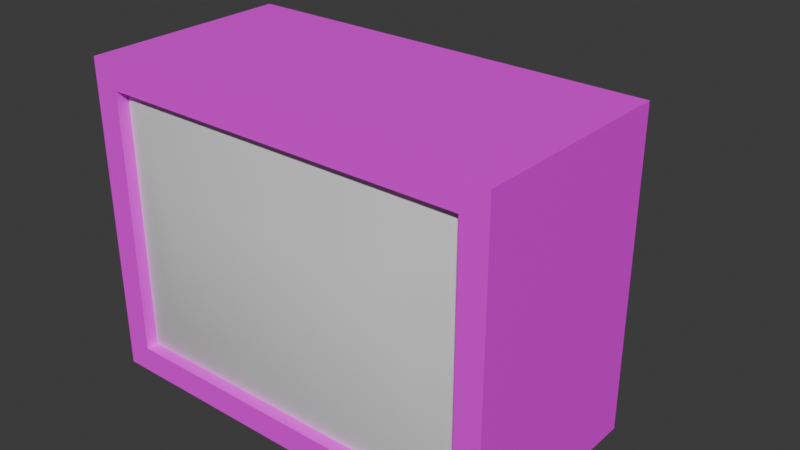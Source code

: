 # Source: Bld_CRT.blend  (saved by Blender 4.2.66; exported with 4.5.12 LTS)
import bpy
from mathutils import Matrix  # noqa: F401  (used for matrix-valued properties, if any)

bpy.ops.wm.read_factory_settings(use_empty=True)
scene = bpy.context.scene
scene.name = 'Scene'

# ---- collections
col_crt = bpy.data.collections.new('CRT'); scene.collection.children.link(col_crt)

# ---- images (referenced by path relative to the original .blend; pixels are not part of the script)
import os
ASSET_DIR = os.environ.get("B2B_ASSET_DIR", "")  # directory of the original .blend (textures are referenced by path, not embedded)
HERE = os.path.dirname(os.path.abspath(__file__))  # packed textures are extracted next to this script under _unpacked/

def load_image(name, relpath, width, height, colorspace="sRGB"):
    """Load a texture the original file referenced (path relative to the .blend, or extracted next to this script)."""
    p = next((c for c in (os.path.join(HERE, relpath), os.path.join(ASSET_DIR, relpath)) if relpath and os.path.exists(c)), "")
    if p:
        img = bpy.data.images.load(p, check_existing=True)
        img.name = name
    else:  # same state as the original file: an image datablock whose file is absent (Cycles renders it pink)
        img = bpy.data.images.new(name, width, height)
        img.source = "FILE"
        img.filepath = "//" + (relpath or name)
    img.colorspace_settings.name = colorspace
    return img
img_gradients_basics_psd = load_image('Gradients_Basics.psd', 'Gradients_Basics.psd', 1024, 1024, 'sRGB')

# ---- materials (node trees are filled in below, after node groups)
mat_material = bpy.data.materials.new('Material')
mat_material.alpha_threshold = 0.0
mat_material.use_transparent_shadow = False
mat_material.roughness = 0.5
mat_material.line_color = (0.0, 0.0, 0.0, 1.0)
mat_screen = bpy.data.materials.new('Screen')

# ---- node groups
ng_smooth_by_angle = bpy.data.node_groups.new('Smooth by Angle', 'GeometryNodeTree')
_s = ng_smooth_by_angle.interface.new_socket(name='Mesh', in_out='OUTPUT', socket_type='NodeSocketGeometry')
_s = ng_smooth_by_angle.interface.new_socket(name='Mesh', in_out='INPUT', socket_type='NodeSocketGeometry')
_s = ng_smooth_by_angle.interface.new_socket(name='Angle', in_out='INPUT', socket_type='NodeSocketFloat')
_s.subtype = 'ANGLE'
_s.default_value = 0.5236
_s.min_value = 0.0
_s.max_value = 3.142
_s.description = 'Maximum face angle for smooth edges'
_s = ng_smooth_by_angle.interface.new_socket(name='Ignore Sharpness', in_out='INPUT', socket_type='NodeSocketBool')
_s.force_non_field = True
ng_smooth_by_angle.description = 'Set the sharpness of mesh edges based on the angle between the neighboring faces'
ng_smooth_by_angle.is_modifier = True
_N = ng_smooth_by_angle.nodes; _L = ng_smooth_by_angle.links
n0 = _N.new('GeometryNodeSetShadeSmooth'); n0.name = 'Set Shade Smooth'; n0.location = (120, -80)
n0.domain = 'EDGE'
n1 = _N.new('GeometryNodeSetShadeSmooth'); n1.name = 'Set Shade Smooth.001'; n1.location = (300, -80)
n2 = _N.new('NodeGroupOutput'); n2.name = 'Group Output'; n2.location = (480, -80)
n3 = _N.new('GeometryNodeInputMeshEdgeAngle'); n3.name = 'Edge Angle'; n3.location = (-440, -240)
n4 = _N.new('NodeGroupInput'); n4.name = 'Group Input'; n4.location = (-80, -80)
n5 = _N.new('GeometryNodeInputEdgeSmooth'); n5.name = 'Is Edge Smooth'; n5.location = (-260, -120)
n6 = _N.new('GeometryNodeInputShadeSmooth'); n6.name = 'Is Shade Smooth'; n6.location = (-440, -397)
n7 = _N.new('FunctionNodeCompare'); n7.name = 'Compare'; n7.location = (-260, -260)
n7.operation = 'LESS_EQUAL'
n7.inputs[6].default_value = (0.0, 0.0, 0.0, 0.0)
n7.inputs[7].default_value = (0.0, 0.0, 0.0, 0.0)
n8 = _N.new('FunctionNodeBooleanMath'); n8.name = 'Boolean Math.001'; n8.location = (-80, -260)
n9 = _N.new('NodeGroupInput'); n9.name = 'Group Input.001'; n9.location = (-440, -329)
n10 = _N.new('NodeGroupInput'); n10.name = 'Group Input.002'; n10.location = (-259, -189)
n11 = _N.new('FunctionNodeBooleanMath'); n11.name = 'Boolean Math'; n11.location = (-80, -149)
n11.operation = 'OR'
n12 = _N.new('FunctionNodeBooleanMath'); n12.name = 'Boolean Math.002'; n12.location = (-260, -380)
n12.operation = 'OR'
n13 = _N.new('NodeGroupInput'); n13.name = 'Group Input.003'; n13.location = (-440, -460)
_L.new(n3.outputs[0], n7.inputs[0])
_L.new(n1.outputs[0], n2.inputs[0])
_L.new(n9.outputs[1], n7.inputs[1])
_L.new(n7.outputs[0], n8.inputs[0])
_L.new(n4.outputs[0], n0.inputs[0])
_L.new(n0.outputs[0], n1.inputs[0])
_L.new(n8.outputs[0], n0.inputs[2])
_L.new(n10.outputs[2], n11.inputs[1])
_L.new(n5.outputs[0], n11.inputs[0])
_L.new(n11.outputs[0], n0.inputs[1])
_L.new(n13.outputs[2], n12.inputs[1])
_L.new(n6.outputs[0], n12.inputs[0])
_L.new(n12.outputs[0], n8.inputs[1])
n2.is_active_output = True

# ---- material node trees
mat_material.use_nodes = True; mat_material.node_tree.nodes.clear()
_N = mat_material.node_tree.nodes; _L = mat_material.node_tree.links
n0 = _N.new('ShaderNodeOutputMaterial'); n0.name = 'Material Output'; n0.location = (300, 300)
n1 = _N.new('ShaderNodeBsdfPrincipled'); n1.name = 'Principled BSDF'; n1.location = (10, 300)
n1.inputs[3].default_value = 1.45
n2 = _N.new('ShaderNodeTexImage'); n2.name = 'Image Texture'; n2.location = (-280, 280)
n2.image = img_gradients_basics_psd
_L.new(n1.outputs[0], n0.inputs[0])
_L.new(n2.outputs[0], n1.inputs[0])
n0.is_active_output = True
mat_screen.use_nodes = True; mat_screen.node_tree.nodes.clear()
_N = mat_screen.node_tree.nodes; _L = mat_screen.node_tree.links
n0 = _N.new('ShaderNodeBsdfPrincipled'); n0.name = 'Principled BSDF'; n0.location = (10, 300)
n1 = _N.new('ShaderNodeOutputMaterial'); n1.name = 'Material Output'; n1.location = (300, 300)
_L.new(n0.outputs[0], n1.inputs[0])
n1.is_active_output = True

# ---- world
world_world = bpy.data.worlds.new('World'); scene.world = world_world
world_world.use_nodes = True; world_world.node_tree.nodes.clear()
_N = world_world.node_tree.nodes; _L = world_world.node_tree.links
n0 = _N.new('ShaderNodeOutputWorld'); n0.name = 'World Output'; n0.location = (300, 300)
n1 = _N.new('ShaderNodeBackground'); n1.name = 'Background'; n1.location = (10, 300)
n1.inputs[0].default_value = (0.05088, 0.05088, 0.05088, 1.0)
_L.new(n1.outputs[0], n0.inputs[0])
n0.is_active_output = True
world_world.color = (0.05088, 0.05088, 0.05088)
world_world.use_sun_shadow = False
world_world.sun_shadow_jitter_overblur = 0.0

# ---- meshes
me_cube = bpy.data.meshes.new('Cube')
me_cube.from_pydata([(-1.753, -1.0, -1.253), (-1.753, -1.0, 1.253), (-1.747, 1.0, -1.247), (-1.747, 1.0, 1.247), (1.753, -1.0, -1.253), (1.753, -1.0, 1.253), (1.747, 1.0, -1.247), (1.747, 1.0, 1.247), (-2.0, -1.0, -1.5), (-2.0, -1.0, 1.5), (2.0, -1.0, 1.5), (2.0, -1.0, -1.5), (-1.114, -1.108, -0.6135), (-1.114, -1.108, 0.6135), (1.114, -1.108, 0.6135), (1.114, -1.108, -0.6135), (-1.753, -0.885, -1.253), (-1.753, -0.885, 1.253), (1.753, -0.885, 1.253), (1.753, -0.885, -1.253), (-2.0, 1.0, 1.5), (-2.0, 1.0, -1.5), (2.0, 1.0, -1.5), (2.0, 1.0, 1.5), (-1.181, 2.152, 0.6494), (-1.181, 2.152, -1.247), (1.181, 2.152, -1.247), (1.181, 2.152, 0.6494)], [], [(8, 9, 20, 21), (6, 2, 25, 26), (22, 23, 10, 11), (4, 5, 18, 19), (21, 22, 11, 8), (23, 20, 9, 10), (0, 1, 9, 8), (5, 4, 11, 10), (4, 0, 8, 11), (1, 5, 10, 9), (15, 14, 13, 12), (0, 4, 19, 16), (1, 0, 16, 17), (5, 1, 17, 18), (12, 13, 17, 16), (14, 15, 19, 18), (15, 12, 16, 19), (13, 14, 18, 17), (3, 2, 21, 20), (2, 6, 22, 21), (7, 3, 20, 23), (6, 7, 23, 22), (25, 24, 27, 26), (3, 7, 27, 24), (2, 3, 24, 25), (7, 6, 26, 27)])
me_cube.polygons.foreach_set('use_smooth', [True] * 26)
me_cube.polygons.foreach_set('material_index', [0, 0, 0, 0, 0, 0, 0, 0, 0, 0, 1, 0, 0, 0, 1, 1, 1, 1, 0, 0, 0, 0, 0, 0, 0, 0])
_uv = me_cube.uv_layers.new(name='UVMap')
_uv.uv.foreach_set('vector', [0.01154, 0.7288, 0.04574, 0.7288, 0.04574, 0.5494, 0.01154, 0.5494, 0.01442, 0.6478, 0.01442, 0.6478, 0.01442, 0.5444, 0.01442, 0.5444, 0.01154, 0.5494, 0.04574, 0.5494, 0.04574, 0.7288, 0.01154, 0.7288, 0.01667, 0.8598, 0.04823, 0.8598, 0.04823, 0.9892, 0.01667, 0.9892, 0.01154, 0.5765, 0.01154, 0.5765, 0.01154, 0.7559, 0.01154, 0.7559, 0.04574, 0.5765, 0.04574, 0.5765, 0.04574, 0.7559, 0.04574, 0.7559, 0.01436, 0.7842, 0.04292, 0.7842, 0.04574, 0.7842, 0.01154, 0.7842, 0.04292, 0.7842, 0.01436, 0.7842, 0.01154, 0.7842, 0.04574, 0.7842, 0.01436, 0.7842, 0.01436, 0.7842, 0.01154, 0.7842, 0.01154, 0.7842, 0.04292, 0.7842, 0.04292, 0.7842, 0.04574, 0.7842, 0.04574, 0.7842, 0.8177, 0.2551, 0.8177, 0.7449, 0.1823, 0.7449, 0.1823, 0.2551, 0.01667, 0.8598, 0.04823, 0.8598, 0.04823, 0.9892, 0.01667, 0.9892, 0.01667, 0.8598, 0.04823, 0.8598, 0.04823, 0.9892, 0.01667, 0.9892, 0.01667, 0.8598, 0.04823, 0.8598, 0.04823, 0.9892, 0.01667, 0.9892, 0.1823, 0.2551, 0.1823, 0.7449, 0.0, 1.0, 0.0, 0.0, 0.8177, 0.7449, 0.8177, 0.2551, 1.0, 0.0, 1.0, 1.0, 0.8177, 0.2551, 0.1823, 0.2551, 0.0, 0.0, 1.0, 0.0, 0.1823, 0.7449, 0.8177, 0.7449, 1.0, 1.0, 0.0, 1.0, 0.04286, 0.6773, 0.01442, 0.6773, 0.01154, 0.6773, 0.04574, 0.6773, 0.01442, 0.6773, 0.01442, 0.6773, 0.01154, 0.6773, 0.01154, 0.6773, 0.04286, 0.6773, 0.04286, 0.6773, 0.04574, 0.6773, 0.04574, 0.6773, 0.01442, 0.6773, 0.04286, 0.6773, 0.04574, 0.6773, 0.01154, 0.6773, 0.01442, 0.6109, 0.03604, 0.6109, 0.03604, 0.6109, 0.01442, 0.6109, 0.04286, 0.6478, 0.04286, 0.6478, 0.03604, 0.5444, 0.03604, 0.5444, 0.01442, 0.6207, 0.04286, 0.6207, 0.03604, 0.5174, 0.01442, 0.5174, 0.04286, 0.6207, 0.01442, 0.6207, 0.01442, 0.5174, 0.03604, 0.5174])
me_cube.materials.append(mat_material)
me_cube.materials.append(mat_screen)
me_cube.update()

# ---- objects
ob_crt = bpy.data.objects.new('CRT', me_cube)

# ---- transforms, parenting, visibility, modifiers, constraints
ob_crt.location = (0.0, 0.0, 0.0)
_m = ob_crt.modifiers.new('Smooth by Angle', 'NODES')
_m.node_group = ng_smooth_by_angle
_gi = [s.identifier for s in ng_smooth_by_angle.interface.items_tree if s.item_type == 'SOCKET' and s.in_out == 'INPUT']
_m[_gi[1]] = 0.8727  # 'Angle'
_m.show_group_selector = False

# ---- collection membership
col_crt.objects.link(ob_crt)

# ---- scene / render settings (as saved in the file)
scene.frame_start = 1; scene.frame_end = 250; scene.frame_set(1)
scene.render.engine = 'BLENDER_EEVEE_NEXT'
bpy.context.view_layer.update()

# ---- added for rendering (the .blend has no active camera and no usable light): camera, sun
cam_auto = bpy.data.cameras.new('AutoCamera')
cam_auto.lens = 50.0
cam_auto.sensor_width = 36.0
cam_auto.clip_end = 1000.0
ob_auto_camera = bpy.data.objects.new('AutoCamera', cam_auto)
scene.collection.objects.link(ob_auto_camera)
ob_auto_camera.location = (5.52288, -6.10555, 4.4183)
ob_auto_camera.rotation_euler = (1.09748, -7.21219e-08, 0.694738)
scene.camera = ob_auto_camera
light_auto_sun = bpy.data.lights.new('AutoSun', 'SUN')
light_auto_sun.energy = 3.0
light_auto_sun.angle = 0.0523599
ob_auto_sun = bpy.data.objects.new('AutoSun', light_auto_sun)
scene.collection.objects.link(ob_auto_sun)
ob_auto_sun.rotation_euler = (0.872665, 0.174533, 0.523599)
bpy.context.view_layer.update()
